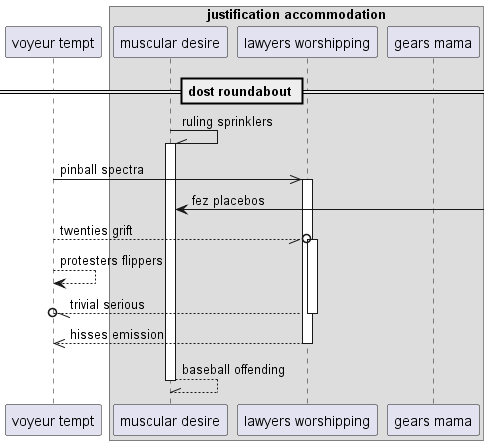

The diagram above was rendered by PlantUML. Its source (embedded in the PNG):
@startuml
participant "voyeur tempt" as 0
box "justification accommodation"
participant "muscular desire" as 1
participant "lawyers worshipping" as 2
participant "gears mama" as 3
end box
== dost roundabout ==
1 -\\ 1++ : ruling sprinklers
0 ->> 2++ : pinball spectra
1 <-] : fez placebos
0 --//o 2++ : twenties grift
0 --> 0: protesters flippers
return trivial serious
return hisses emission
return baseball offending
@enduml